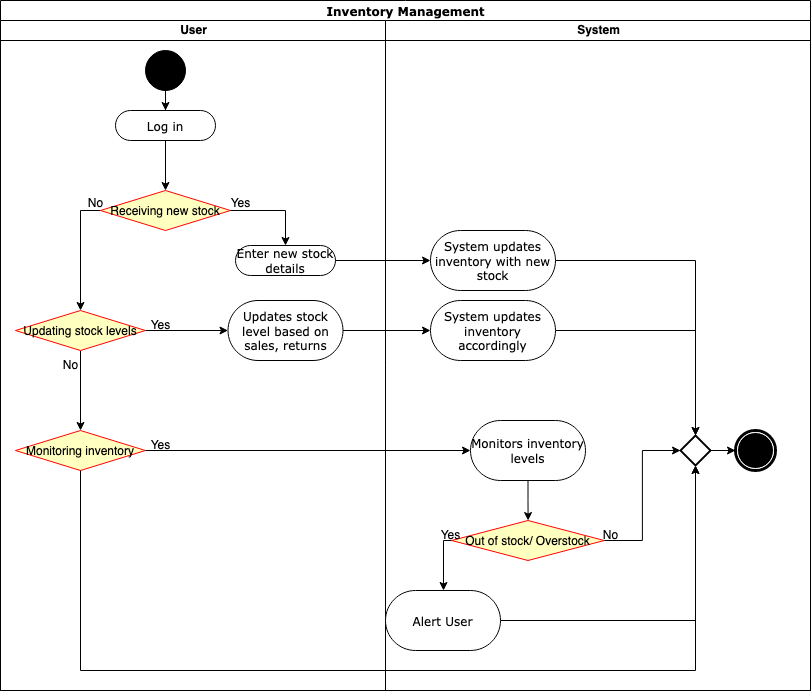

The diagram above was exported from draw.io. Its source (the exported page's mxGraphModel, read from the mxfile embedded in the PNG):
<mxGraphModel dx="1090" dy="726" grid="1" gridSize="10" guides="1" tooltips="1" connect="1" arrows="1" fold="1" page="1" pageScale="1" pageWidth="850" pageHeight="1100" math="0" shadow="0">
  <root>
    <mxCell id="0" />
    <mxCell id="1" parent="0" />
    <mxCell id="sb43KDGB3qRwoVcE_Hrz-41" value="Inventory Management" style="swimlane;html=1;childLayout=stackLayout;startSize=20;rounded=0;shadow=0;comic=0;labelBackgroundColor=none;strokeWidth=1;fontFamily=Verdana;fontSize=12;align=center;" parent="1" vertex="1">
      <mxGeometry x="150" y="30" width="810" height="690" as="geometry" />
    </mxCell>
    <mxCell id="sb43KDGB3qRwoVcE_Hrz-42" value="User" style="swimlane;html=1;startSize=20;" parent="sb43KDGB3qRwoVcE_Hrz-41" vertex="1">
      <mxGeometry y="20" width="385" height="670" as="geometry" />
    </mxCell>
    <mxCell id="sb43KDGB3qRwoVcE_Hrz-43" value="" style="edgeStyle=orthogonalEdgeStyle;rounded=0;orthogonalLoop=1;jettySize=auto;html=1;" parent="sb43KDGB3qRwoVcE_Hrz-42" source="sb43KDGB3qRwoVcE_Hrz-44" target="sb43KDGB3qRwoVcE_Hrz-46" edge="1">
      <mxGeometry relative="1" as="geometry">
        <mxPoint x="165" y="130" as="targetPoint" />
      </mxGeometry>
    </mxCell>
    <mxCell id="sb43KDGB3qRwoVcE_Hrz-44" value="" style="ellipse;whiteSpace=wrap;html=1;rounded=0;shadow=0;comic=0;labelBackgroundColor=none;strokeWidth=1;fillColor=#000000;fontFamily=Verdana;fontSize=12;align=center;" parent="sb43KDGB3qRwoVcE_Hrz-42" vertex="1">
      <mxGeometry x="145" y="30" width="40" height="40" as="geometry" />
    </mxCell>
    <mxCell id="sb43KDGB3qRwoVcE_Hrz-45" value="" style="edgeStyle=orthogonalEdgeStyle;rounded=0;orthogonalLoop=1;jettySize=auto;html=1;" parent="sb43KDGB3qRwoVcE_Hrz-42" source="sb43KDGB3qRwoVcE_Hrz-46" target="sb43KDGB3qRwoVcE_Hrz-48" edge="1">
      <mxGeometry relative="1" as="geometry">
        <mxPoint x="165" y="200" as="targetPoint" />
      </mxGeometry>
    </mxCell>
    <mxCell id="sb43KDGB3qRwoVcE_Hrz-46" value="Log in" style="rounded=1;whiteSpace=wrap;html=1;shadow=0;comic=0;labelBackgroundColor=none;strokeWidth=1;fontFamily=Verdana;fontSize=12;align=center;arcSize=50;" parent="sb43KDGB3qRwoVcE_Hrz-42" vertex="1">
      <mxGeometry x="115" y="90" width="100" height="30" as="geometry" />
    </mxCell>
    <mxCell id="sb43KDGB3qRwoVcE_Hrz-47" style="edgeStyle=orthogonalEdgeStyle;rounded=0;orthogonalLoop=1;jettySize=auto;html=1;exitX=0;exitY=0.5;exitDx=0;exitDy=0;" parent="sb43KDGB3qRwoVcE_Hrz-42" source="sb43KDGB3qRwoVcE_Hrz-48" target="A1u5OwY-u1F_i9j3jItg-3" edge="1">
      <mxGeometry relative="1" as="geometry">
        <mxPoint x="80" y="280" as="targetPoint" />
      </mxGeometry>
    </mxCell>
    <mxCell id="sb43KDGB3qRwoVcE_Hrz-48" value="Receiving new stock" style="rhombus;fillColor=#ffffc0;strokeColor=#ff0000;" parent="sb43KDGB3qRwoVcE_Hrz-42" vertex="1">
      <mxGeometry x="100" y="170" width="130" height="40" as="geometry" />
    </mxCell>
    <mxCell id="sb43KDGB3qRwoVcE_Hrz-49" value="" style="edgeStyle=orthogonalEdgeStyle;rounded=0;orthogonalLoop=1;jettySize=auto;html=1;" parent="sb43KDGB3qRwoVcE_Hrz-42" source="A1u5OwY-u1F_i9j3jItg-3" target="A1u5OwY-u1F_i9j3jItg-11" edge="1">
      <mxGeometry relative="1" as="geometry">
        <mxPoint x="80" y="320" as="sourcePoint" />
        <mxPoint x="80" y="410" as="targetPoint" />
      </mxGeometry>
    </mxCell>
    <mxCell id="sb43KDGB3qRwoVcE_Hrz-53" value="Enter new stock details" style="rounded=1;whiteSpace=wrap;html=1;shadow=0;comic=0;labelBackgroundColor=none;strokeWidth=1;fontFamily=Verdana;fontSize=12;align=center;arcSize=50;" parent="sb43KDGB3qRwoVcE_Hrz-42" vertex="1">
      <mxGeometry x="235" y="225" width="100" height="30" as="geometry" />
    </mxCell>
    <mxCell id="sb43KDGB3qRwoVcE_Hrz-54" style="edgeStyle=orthogonalEdgeStyle;rounded=0;orthogonalLoop=1;jettySize=auto;html=1;" parent="sb43KDGB3qRwoVcE_Hrz-42" source="sb43KDGB3qRwoVcE_Hrz-48" target="sb43KDGB3qRwoVcE_Hrz-53" edge="1">
      <mxGeometry relative="1" as="geometry">
        <mxPoint x="390" y="190" as="targetPoint" />
      </mxGeometry>
    </mxCell>
    <mxCell id="sb43KDGB3qRwoVcE_Hrz-77" value="Yes" style="text;html=1;align=center;verticalAlign=middle;resizable=0;points=[];autosize=1;strokeColor=none;fillColor=none;" parent="sb43KDGB3qRwoVcE_Hrz-42" vertex="1">
      <mxGeometry x="220" y="168" width="40" height="30" as="geometry" />
    </mxCell>
    <mxCell id="A1u5OwY-u1F_i9j3jItg-2" value="&lt;div&gt;No&lt;/div&gt;" style="text;html=1;align=center;verticalAlign=middle;resizable=0;points=[];autosize=1;strokeColor=none;fillColor=none;" parent="sb43KDGB3qRwoVcE_Hrz-42" vertex="1">
      <mxGeometry x="75" y="168" width="40" height="30" as="geometry" />
    </mxCell>
    <mxCell id="A1u5OwY-u1F_i9j3jItg-5" value="" style="edgeStyle=orthogonalEdgeStyle;rounded=0;orthogonalLoop=1;jettySize=auto;html=1;" parent="sb43KDGB3qRwoVcE_Hrz-42" source="A1u5OwY-u1F_i9j3jItg-3" target="A1u5OwY-u1F_i9j3jItg-4" edge="1">
      <mxGeometry relative="1" as="geometry" />
    </mxCell>
    <mxCell id="A1u5OwY-u1F_i9j3jItg-3" value="Updating stock levels" style="rhombus;fillColor=#ffffc0;strokeColor=#ff0000;" parent="sb43KDGB3qRwoVcE_Hrz-42" vertex="1">
      <mxGeometry x="15" y="290" width="130" height="40" as="geometry" />
    </mxCell>
    <mxCell id="A1u5OwY-u1F_i9j3jItg-4" value="Updates stock level based on sales, returns" style="rounded=1;whiteSpace=wrap;html=1;shadow=0;comic=0;labelBackgroundColor=none;strokeWidth=1;fontFamily=Verdana;fontSize=12;align=center;arcSize=50;" parent="sb43KDGB3qRwoVcE_Hrz-42" vertex="1">
      <mxGeometry x="227.5" y="280" width="115" height="60" as="geometry" />
    </mxCell>
    <mxCell id="A1u5OwY-u1F_i9j3jItg-9" value="Yes" style="text;html=1;align=center;verticalAlign=middle;resizable=0;points=[];autosize=1;strokeColor=none;fillColor=none;" parent="sb43KDGB3qRwoVcE_Hrz-42" vertex="1">
      <mxGeometry x="140" y="290" width="40" height="30" as="geometry" />
    </mxCell>
    <mxCell id="A1u5OwY-u1F_i9j3jItg-10" value="&lt;div&gt;No&lt;/div&gt;" style="text;html=1;align=center;verticalAlign=middle;resizable=0;points=[];autosize=1;strokeColor=none;fillColor=none;" parent="sb43KDGB3qRwoVcE_Hrz-42" vertex="1">
      <mxGeometry x="50" y="330" width="40" height="30" as="geometry" />
    </mxCell>
    <mxCell id="A1u5OwY-u1F_i9j3jItg-11" value="Monitoring inventory" style="rhombus;fillColor=#ffffc0;strokeColor=#ff0000;" parent="sb43KDGB3qRwoVcE_Hrz-42" vertex="1">
      <mxGeometry x="15" y="410" width="130" height="40" as="geometry" />
    </mxCell>
    <mxCell id="A1u5OwY-u1F_i9j3jItg-14" value="Yes" style="text;html=1;align=center;verticalAlign=middle;resizable=0;points=[];autosize=1;strokeColor=none;fillColor=none;" parent="sb43KDGB3qRwoVcE_Hrz-42" vertex="1">
      <mxGeometry x="140" y="410" width="40" height="30" as="geometry" />
    </mxCell>
    <mxCell id="sb43KDGB3qRwoVcE_Hrz-60" value="System" style="swimlane;html=1;startSize=20;" parent="sb43KDGB3qRwoVcE_Hrz-41" vertex="1">
      <mxGeometry x="385" y="20" width="425" height="670" as="geometry" />
    </mxCell>
    <mxCell id="sb43KDGB3qRwoVcE_Hrz-68" value="" style="edgeStyle=orthogonalEdgeStyle;rounded=0;orthogonalLoop=1;jettySize=auto;html=1;" parent="sb43KDGB3qRwoVcE_Hrz-60" source="A1u5OwY-u1F_i9j3jItg-1" target="sb43KDGB3qRwoVcE_Hrz-71" edge="1">
      <mxGeometry relative="1" as="geometry">
        <mxPoint x="210" y="425" as="sourcePoint" />
      </mxGeometry>
    </mxCell>
    <mxCell id="sb43KDGB3qRwoVcE_Hrz-71" value="" style="shape=mxgraph.bpmn.shape;html=1;verticalLabelPosition=bottom;labelBackgroundColor=#ffffff;verticalAlign=top;perimeter=ellipsePerimeter;outline=end;symbol=terminate;rounded=0;shadow=0;comic=0;strokeWidth=1;fontFamily=Verdana;fontSize=12;align=center;" parent="sb43KDGB3qRwoVcE_Hrz-60" vertex="1">
      <mxGeometry x="350" y="410" width="40" height="40" as="geometry" />
    </mxCell>
    <mxCell id="sb43KDGB3qRwoVcE_Hrz-83" style="edgeStyle=orthogonalEdgeStyle;rounded=0;orthogonalLoop=1;jettySize=auto;html=1;entryX=0.5;entryY=0;entryDx=0;entryDy=0;entryPerimeter=0;" parent="sb43KDGB3qRwoVcE_Hrz-60" source="sb43KDGB3qRwoVcE_Hrz-81" target="A1u5OwY-u1F_i9j3jItg-1" edge="1">
      <mxGeometry relative="1" as="geometry">
        <mxPoint x="205" y="400" as="targetPoint" />
      </mxGeometry>
    </mxCell>
    <mxCell id="sb43KDGB3qRwoVcE_Hrz-81" value="System updates inventory with new stock" style="rounded=1;whiteSpace=wrap;html=1;shadow=0;comic=0;labelBackgroundColor=none;strokeWidth=1;fontFamily=Verdana;fontSize=12;align=center;arcSize=50;" parent="sb43KDGB3qRwoVcE_Hrz-60" vertex="1">
      <mxGeometry x="45" y="210" width="125" height="60" as="geometry" />
    </mxCell>
    <mxCell id="A1u5OwY-u1F_i9j3jItg-1" value="" style="strokeWidth=2;html=1;shape=mxgraph.flowchart.decision;whiteSpace=wrap;" parent="sb43KDGB3qRwoVcE_Hrz-60" vertex="1">
      <mxGeometry x="295" y="415" width="30" height="30" as="geometry" />
    </mxCell>
    <mxCell id="A1u5OwY-u1F_i9j3jItg-8" style="edgeStyle=orthogonalEdgeStyle;rounded=0;orthogonalLoop=1;jettySize=auto;html=1;" parent="sb43KDGB3qRwoVcE_Hrz-60" source="A1u5OwY-u1F_i9j3jItg-6" target="A1u5OwY-u1F_i9j3jItg-1" edge="1">
      <mxGeometry relative="1" as="geometry" />
    </mxCell>
    <mxCell id="A1u5OwY-u1F_i9j3jItg-6" value="System updates inventory accordingly" style="rounded=1;whiteSpace=wrap;html=1;shadow=0;comic=0;labelBackgroundColor=none;strokeWidth=1;fontFamily=Verdana;fontSize=12;align=center;arcSize=50;" parent="sb43KDGB3qRwoVcE_Hrz-60" vertex="1">
      <mxGeometry x="45" y="280" width="125" height="60" as="geometry" />
    </mxCell>
    <mxCell id="A1u5OwY-u1F_i9j3jItg-18" value="" style="edgeStyle=orthogonalEdgeStyle;rounded=0;orthogonalLoop=1;jettySize=auto;html=1;" parent="sb43KDGB3qRwoVcE_Hrz-60" source="A1u5OwY-u1F_i9j3jItg-12" target="A1u5OwY-u1F_i9j3jItg-17" edge="1">
      <mxGeometry relative="1" as="geometry" />
    </mxCell>
    <mxCell id="A1u5OwY-u1F_i9j3jItg-12" value="Monitors inventory levels" style="rounded=1;whiteSpace=wrap;html=1;shadow=0;comic=0;labelBackgroundColor=none;strokeWidth=1;fontFamily=Verdana;fontSize=12;align=center;arcSize=50;" parent="sb43KDGB3qRwoVcE_Hrz-60" vertex="1">
      <mxGeometry x="85" y="400" width="115" height="60" as="geometry" />
    </mxCell>
    <mxCell id="A1u5OwY-u1F_i9j3jItg-21" style="edgeStyle=orthogonalEdgeStyle;rounded=0;orthogonalLoop=1;jettySize=auto;html=1;exitX=0;exitY=0.5;exitDx=0;exitDy=0;" parent="sb43KDGB3qRwoVcE_Hrz-60" source="A1u5OwY-u1F_i9j3jItg-17" target="A1u5OwY-u1F_i9j3jItg-19" edge="1">
      <mxGeometry relative="1" as="geometry">
        <Array as="points">
          <mxPoint x="58" y="520" />
        </Array>
      </mxGeometry>
    </mxCell>
    <mxCell id="A1u5OwY-u1F_i9j3jItg-17" value="Out of stock/ Overstock" style="rhombus;fillColor=#ffffc0;strokeColor=#ff0000;" parent="sb43KDGB3qRwoVcE_Hrz-60" vertex="1">
      <mxGeometry x="66.25" y="500" width="152.5" height="40" as="geometry" />
    </mxCell>
    <mxCell id="A1u5OwY-u1F_i9j3jItg-24" style="edgeStyle=orthogonalEdgeStyle;rounded=0;orthogonalLoop=1;jettySize=auto;html=1;" parent="sb43KDGB3qRwoVcE_Hrz-60" source="A1u5OwY-u1F_i9j3jItg-19" target="A1u5OwY-u1F_i9j3jItg-1" edge="1">
      <mxGeometry relative="1" as="geometry" />
    </mxCell>
    <mxCell id="A1u5OwY-u1F_i9j3jItg-19" value="Alert User" style="rounded=1;whiteSpace=wrap;html=1;shadow=0;comic=0;labelBackgroundColor=none;strokeWidth=1;fontFamily=Verdana;fontSize=12;align=center;arcSize=50;" parent="sb43KDGB3qRwoVcE_Hrz-60" vertex="1">
      <mxGeometry y="570" width="115" height="60" as="geometry" />
    </mxCell>
    <mxCell id="A1u5OwY-u1F_i9j3jItg-23" style="edgeStyle=orthogonalEdgeStyle;rounded=0;orthogonalLoop=1;jettySize=auto;html=1;entryX=0;entryY=0.5;entryDx=0;entryDy=0;entryPerimeter=0;" parent="sb43KDGB3qRwoVcE_Hrz-60" source="A1u5OwY-u1F_i9j3jItg-17" target="A1u5OwY-u1F_i9j3jItg-1" edge="1">
      <mxGeometry relative="1" as="geometry" />
    </mxCell>
    <mxCell id="A1u5OwY-u1F_i9j3jItg-25" value="Yes" style="text;html=1;align=center;verticalAlign=middle;resizable=0;points=[];autosize=1;strokeColor=none;fillColor=none;" parent="sb43KDGB3qRwoVcE_Hrz-60" vertex="1">
      <mxGeometry x="45" y="500" width="40" height="30" as="geometry" />
    </mxCell>
    <mxCell id="A1u5OwY-u1F_i9j3jItg-26" value="&lt;div&gt;No&lt;/div&gt;" style="text;html=1;align=center;verticalAlign=middle;resizable=0;points=[];autosize=1;strokeColor=none;fillColor=none;" parent="sb43KDGB3qRwoVcE_Hrz-60" vertex="1">
      <mxGeometry x="205" y="500" width="40" height="30" as="geometry" />
    </mxCell>
    <mxCell id="sb43KDGB3qRwoVcE_Hrz-82" value="" style="edgeStyle=orthogonalEdgeStyle;rounded=0;orthogonalLoop=1;jettySize=auto;html=1;" parent="sb43KDGB3qRwoVcE_Hrz-41" source="sb43KDGB3qRwoVcE_Hrz-53" target="sb43KDGB3qRwoVcE_Hrz-81" edge="1">
      <mxGeometry relative="1" as="geometry" />
    </mxCell>
    <mxCell id="A1u5OwY-u1F_i9j3jItg-7" style="edgeStyle=orthogonalEdgeStyle;rounded=0;orthogonalLoop=1;jettySize=auto;html=1;" parent="sb43KDGB3qRwoVcE_Hrz-41" source="A1u5OwY-u1F_i9j3jItg-4" target="A1u5OwY-u1F_i9j3jItg-6" edge="1">
      <mxGeometry relative="1" as="geometry" />
    </mxCell>
    <mxCell id="A1u5OwY-u1F_i9j3jItg-16" value="" style="edgeStyle=orthogonalEdgeStyle;rounded=0;orthogonalLoop=1;jettySize=auto;html=1;entryX=0.5;entryY=1;entryDx=0;entryDy=0;entryPerimeter=0;" parent="sb43KDGB3qRwoVcE_Hrz-41" source="A1u5OwY-u1F_i9j3jItg-11" target="A1u5OwY-u1F_i9j3jItg-1" edge="1">
      <mxGeometry relative="1" as="geometry">
        <mxPoint x="80" y="550" as="targetPoint" />
        <Array as="points">
          <mxPoint x="80" y="670" />
          <mxPoint x="695" y="670" />
        </Array>
      </mxGeometry>
    </mxCell>
    <mxCell id="A1u5OwY-u1F_i9j3jItg-13" value="" style="edgeStyle=orthogonalEdgeStyle;rounded=0;orthogonalLoop=1;jettySize=auto;html=1;" parent="sb43KDGB3qRwoVcE_Hrz-41" source="A1u5OwY-u1F_i9j3jItg-11" target="A1u5OwY-u1F_i9j3jItg-12" edge="1">
      <mxGeometry relative="1" as="geometry" />
    </mxCell>
  </root>
</mxGraphModel>